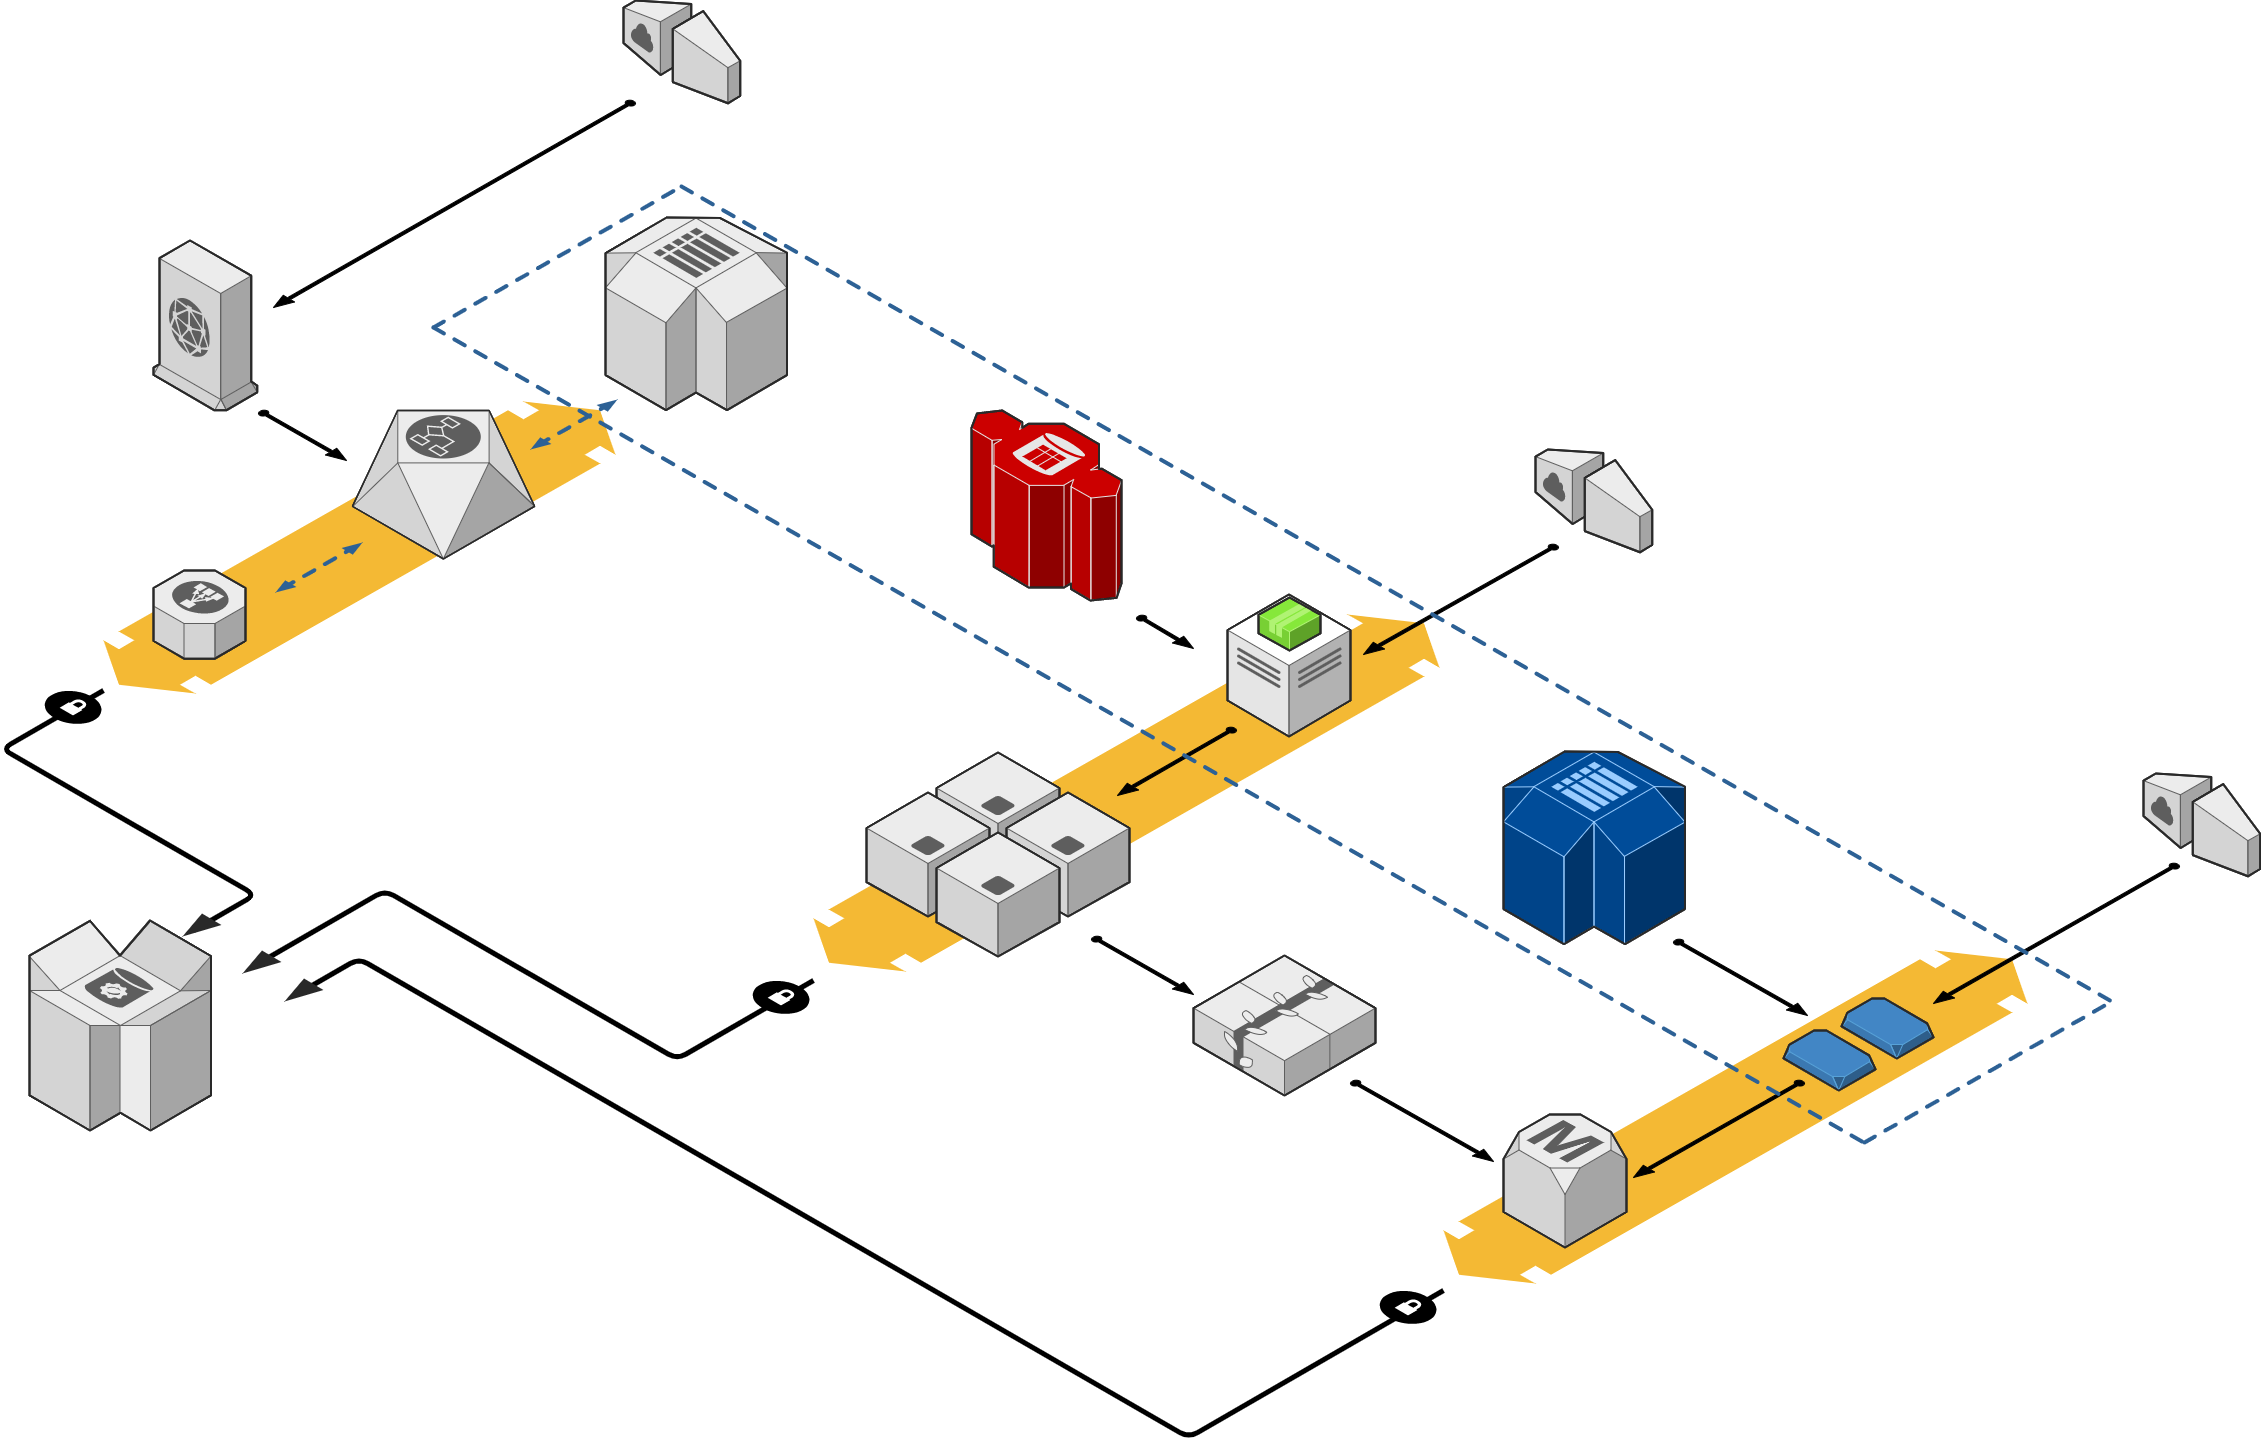

The diagram above was exported from draw.io. Its source (the exported page's mxGraphModel, read from the mxfile embedded in the PNG):
<mxGraphModel dx="2816" dy="1398" grid="1" gridSize="10" guides="1" tooltips="1" connect="1" arrows="1" fold="1" page="1" pageScale="1" pageWidth="850" pageHeight="1100" background="#ffffff" math="0" shadow="0">
  <root>
    <mxCell id="0" />
    <mxCell id="1" parent="0" />
    <mxCell id="d5ac148becb70bc-7" value="" style="verticalLabelPosition=bottom;html=1;verticalAlign=top;strokeWidth=1;dashed=0;shape=mxgraph.aws3d.flatDoubleEdge;fillColor=#000000;aspect=fixed;rounded=1;shadow=0;comic=0;fontFamily=Verdana;fontSize=12;flipV=1;" parent="1" vertex="1">
      <mxGeometry x="1602" y="1328" width="584" height="333" as="geometry" />
    </mxCell>
    <mxCell id="1a8abee3a6cfdf20-38" value="" style="verticalLabelPosition=bottom;html=1;verticalAlign=top;strokeWidth=1;dashed=0;shape=mxgraph.aws3d.flatDoubleEdge;fillColor=#000000;aspect=fixed;rounded=1;shadow=0;comic=0;fontFamily=Verdana;fontSize=12;flipV=1;" parent="1" vertex="1">
      <mxGeometry x="972" y="992" width="626" height="357" as="geometry" />
    </mxCell>
    <mxCell id="1a8abee3a6cfdf20-28" value="" style="verticalLabelPosition=bottom;html=1;verticalAlign=top;strokeWidth=1;dashed=0;shape=mxgraph.aws3d.flatDoubleEdge;fillColor=#000000;aspect=fixed;rounded=1;shadow=0;comic=0;fontFamily=Verdana;fontSize=12;flipV=1;" parent="1" vertex="1">
      <mxGeometry x="262" y="779" width="512" height="292" as="geometry" />
    </mxCell>
    <mxCell id="1a8abee3a6cfdf20-3" value="" style="edgeStyle=isometricEdgeStyle;endArrow=none;html=1;labelBackgroundColor=none;strokeWidth=5;fontFamily=Verdana;fontSize=12" parent="1" edge="1">
      <mxGeometry width="50" height="100" relative="1" as="geometry">
        <mxPoint x="352" y="1308" as="sourcePoint" />
        <mxPoint x="262" y="1068" as="targetPoint" />
        <Array as="points">
          <mxPoint x="302" y="1208" />
        </Array>
      </mxGeometry>
    </mxCell>
    <mxCell id="1a8abee3a6cfdf20-4" value="" style="verticalLabelPosition=bottom;html=1;verticalAlign=top;strokeWidth=1;dashed=0;shape=mxgraph.aws3d.dynamoDb;fillColor=#ECECEC;strokeColor=#5E5E5E;aspect=fixed;rounded=1;shadow=0;comic=0;fontSize=12" parent="1" vertex="1">
      <mxGeometry x="188" y="1298" width="181.5" height="210" as="geometry" />
    </mxCell>
    <mxCell id="1a8abee3a6cfdf20-5" value="" style="edgeStyle=isometricEdgeStyle;endArrow=none;html=1;labelBackgroundColor=none;strokeColor=#000000;strokeWidth=5;fontFamily=Verdana;fontSize=12" parent="1" edge="1">
      <mxGeometry width="50" height="100" relative="1" as="geometry">
        <mxPoint x="422" y="1338" as="sourcePoint" />
        <mxPoint x="972" y="1358" as="targetPoint" />
        <Array as="points">
          <mxPoint x="682" y="1348" />
        </Array>
      </mxGeometry>
    </mxCell>
    <mxCell id="1a8abee3a6cfdf20-6" value="" style="verticalLabelPosition=bottom;html=1;verticalAlign=top;strokeWidth=1;dashed=0;shape=mxgraph.aws3d.elasticLoadBalancing;fillColor=#ECECEC;strokeColor=#5E5E5E;aspect=fixed;rounded=1;shadow=0;comic=0;fontSize=12;" parent="1" vertex="1">
      <mxGeometry x="312" y="948" width="92" height="88.17" as="geometry" />
    </mxCell>
    <mxCell id="1a8abee3a6cfdf20-7" value="" style="verticalLabelPosition=bottom;html=1;verticalAlign=top;strokeWidth=1;dashed=0;shape=mxgraph.aws3d.workflowService;fillColor=#ECECEC;strokeColor=#5E5E5E;aspect=fixed;rounded=1;shadow=0;comic=0;fontSize=12" parent="1" vertex="1">
      <mxGeometry x="511" y="788" width="182.20000000000002" height="148.4" as="geometry" />
    </mxCell>
    <mxCell id="1a8abee3a6cfdf20-8" value="" style="verticalLabelPosition=bottom;html=1;verticalAlign=top;strokeWidth=1;dashed=0;shape=mxgraph.aws3d.cloudfront;fillColor=#ECECEC;strokeColor=#5E5E5E;aspect=fixed;rounded=1;shadow=0;comic=0;fontSize=12" parent="1" vertex="1">
      <mxGeometry x="312" y="618" width="103.8" height="169.79999999999998" as="geometry" />
    </mxCell>
    <mxCell id="1a8abee3a6cfdf20-9" value="" style="verticalLabelPosition=bottom;html=1;verticalAlign=top;strokeWidth=1;dashed=0;shape=mxgraph.aws3d.internetGateway;fillColor=#ECECEC;strokeColor=#5E5E5E;aspect=fixed;rounded=1;shadow=0;comic=0;fontSize=12;flipH=1;flipV=0;" parent="1" vertex="1">
      <mxGeometry x="782" y="378" width="116.7" height="102.8" as="geometry" />
    </mxCell>
    <mxCell id="1a8abee3a6cfdf20-10" value="" style="verticalLabelPosition=bottom;html=1;verticalAlign=top;strokeWidth=1;dashed=0;shape=mxgraph.aws3d.internetGateway;fillColor=#ECECEC;strokeColor=#5E5E5E;aspect=fixed;rounded=1;shadow=0;comic=0;fontSize=12;flipH=1;flipV=0;" parent="1" vertex="1">
      <mxGeometry x="1694" y="827" width="116.7" height="102.8" as="geometry" />
    </mxCell>
    <mxCell id="1a8abee3a6cfdf20-11" value="" style="verticalLabelPosition=bottom;html=1;verticalAlign=top;strokeWidth=1;dashed=0;shape=mxgraph.aws3d.internetGateway;fillColor=#ECECEC;strokeColor=#5E5E5E;aspect=fixed;rounded=1;shadow=0;comic=0;fontSize=12;flipH=1;flipV=0;" parent="1" vertex="1">
      <mxGeometry x="2302" y="1151" width="116.7" height="102.8" as="geometry" />
    </mxCell>
    <mxCell id="1a8abee3a6cfdf20-12" value="" style="verticalLabelPosition=bottom;html=1;verticalAlign=top;strokeWidth=1;dashed=0;shape=mxgraph.aws3d.redshift;fillColor=#CC0000;strokeColor=#E6E6E6;aspect=fixed;rounded=1;shadow=0;comic=0;fontSize=12" parent="1" vertex="1">
      <mxGeometry x="1130" y="788" width="150" height="190" as="geometry" />
    </mxCell>
    <mxCell id="1a8abee3a6cfdf20-13" value="" style="verticalLabelPosition=bottom;html=1;verticalAlign=top;strokeWidth=1;dashed=0;shape=mxgraph.aws3d.simpleDb2;fillColor=#ECECEC;strokeColor=#5E5E5E;aspect=fixed;rounded=1;shadow=0;comic=0;fontSize=12" parent="1" vertex="1">
      <mxGeometry x="764" y="595" width="181.5" height="192.6" as="geometry" />
    </mxCell>
    <mxCell id="1a8abee3a6cfdf20-14" value="" style="verticalLabelPosition=bottom;html=1;verticalAlign=top;strokeWidth=1;dashed=0;shape=mxgraph.aws3d.snapshot;fillColor=#4286c5;strokeColor=#57A2D8;aspect=fixed;rounded=1;shadow=0;comic=0;fontSize=12" parent="1" vertex="1">
      <mxGeometry x="2000" y="1376" width="92" height="60" as="geometry" />
    </mxCell>
    <mxCell id="1a8abee3a6cfdf20-15" value="" style="verticalLabelPosition=bottom;html=1;verticalAlign=top;strokeWidth=1;dashed=0;shape=mxgraph.aws3d.application_server;fillColor=#ECECEC;strokeColor=#5E5E5E;aspect=fixed;rounded=1;shadow=0;comic=0;fontSize=12" parent="1" vertex="1">
      <mxGeometry x="1095" y="1130" width="123" height="124" as="geometry" />
    </mxCell>
    <mxCell id="1a8abee3a6cfdf20-16" value="" style="verticalLabelPosition=bottom;html=1;verticalAlign=top;strokeWidth=1;dashed=0;shape=mxgraph.aws3d.application_server;fillColor=#ECECEC;strokeColor=#5E5E5E;aspect=fixed;rounded=1;shadow=0;comic=0;fontSize=12" parent="1" vertex="1">
      <mxGeometry x="1025" y="1170" width="123" height="124" as="geometry" />
    </mxCell>
    <mxCell id="1a8abee3a6cfdf20-17" value="" style="verticalLabelPosition=bottom;html=1;verticalAlign=top;strokeWidth=1;dashed=0;shape=mxgraph.aws3d.application_server;fillColor=#ECECEC;strokeColor=#5E5E5E;aspect=fixed;rounded=1;shadow=0;comic=0;fontSize=12" parent="1" vertex="1">
      <mxGeometry x="1165" y="1170" width="123" height="124" as="geometry" />
    </mxCell>
    <mxCell id="1a8abee3a6cfdf20-18" value="" style="verticalLabelPosition=bottom;html=1;verticalAlign=top;strokeWidth=1;dashed=0;shape=mxgraph.aws3d.application_server;fillColor=#ECECEC;strokeColor=#5E5E5E;aspect=fixed;rounded=1;shadow=0;comic=0;fontSize=12" parent="1" vertex="1">
      <mxGeometry x="1095" y="1210" width="123" height="124" as="geometry" />
    </mxCell>
    <mxCell id="1a8abee3a6cfdf20-19" value="" style="verticalLabelPosition=bottom;html=1;verticalAlign=top;strokeWidth=1;dashed=0;shape=mxgraph.aws3d.elasticBeanstalk;fillColor=#ECECEC;strokeColor=#5E5E5E;aspect=fixed;rounded=1;shadow=0;comic=0;fontSize=12" parent="1" vertex="1">
      <mxGeometry x="1352" y="1333" width="182" height="140" as="geometry" />
    </mxCell>
    <mxCell id="1a8abee3a6cfdf20-20" value="" style="verticalLabelPosition=bottom;html=1;verticalAlign=top;strokeWidth=1;dashed=0;shape=mxgraph.aws3d.simpleDb2;fillColor=#004C99;strokeColor=#99CCFF;aspect=fixed;rounded=1;shadow=0;comic=0;fontSize=12" parent="1" vertex="1">
      <mxGeometry x="1662" y="1129" width="181.5" height="192.6" as="geometry" />
    </mxCell>
    <mxCell id="1a8abee3a6cfdf20-22" value="" style="verticalLabelPosition=bottom;html=1;verticalAlign=top;strokeWidth=1;dashed=0;shape=mxgraph.aws3d.dataCenter;fillColor=#ffffff;strokeColor=#5E5E5E;aspect=fixed;rounded=1;shadow=0;comic=0;fontSize=12" parent="1" vertex="1">
      <mxGeometry x="1386" y="972" width="123" height="142" as="geometry" />
    </mxCell>
    <mxCell id="1a8abee3a6cfdf20-23" value="" style="verticalLabelPosition=bottom;html=1;verticalAlign=top;strokeWidth=1;dashed=0;shape=mxgraph.aws3d.application2;fillColor=#86E83A;strokeColor=#B0F373;aspect=fixed;rounded=1;shadow=0;comic=0;fontSize=12" parent="1" vertex="1">
      <mxGeometry x="1417" y="975" width="62" height="53" as="geometry" />
    </mxCell>
    <mxCell id="1a8abee3a6cfdf20-25" value="" style="verticalLabelPosition=bottom;html=1;verticalAlign=top;strokeWidth=1;dashed=0;shape=mxgraph.aws3d.arrowhead;aspect=fixed;rounded=1;shadow=0;comic=0;fillColor=none;fontFamily=Verdana;fontSize=12;fontColor=#000000;flipV=1;" parent="1" vertex="1">
      <mxGeometry x="341" y="1291" width="39" height="23" as="geometry" />
    </mxCell>
    <mxCell id="1a8abee3a6cfdf20-27" value="" style="verticalLabelPosition=bottom;html=1;verticalAlign=top;strokeWidth=1;dashed=0;shape=mxgraph.aws3d.arrowhead;aspect=fixed;rounded=1;shadow=0;comic=0;fillColor=none;fontFamily=Verdana;fontSize=12;fontColor=#000000;flipV=1;" parent="1" vertex="1">
      <mxGeometry x="401" y="1328" width="39" height="23" as="geometry" />
    </mxCell>
    <mxCell id="1a8abee3a6cfdf20-1" value="" style="verticalLabelPosition=bottom;html=1;verticalAlign=top;strokeWidth=1;dashed=0;shape=mxgraph.aws3d.secureConnection;fillColor=#000000;strokeColor=#ffffff;aspect=fixed;rounded=1;shadow=0;comic=0;fontSize=12" parent="1" vertex="1">
      <mxGeometry x="203" y="1068" width="56.99999999999999" height="34" as="geometry" />
    </mxCell>
    <mxCell id="1a8abee3a6cfdf20-29" value="" style="verticalLabelPosition=bottom;html=1;verticalAlign=top;strokeWidth=1;dashed=0;shape=mxgraph.aws3d.dashedEdgeDouble;fillColor=#000000;aspect=fixed;rounded=1;shadow=0;comic=0;fontFamily=Verdana;fontSize=12;flipV=1;" parent="1" vertex="1">
      <mxGeometry x="434" y="920" width="87" height="50" as="geometry" />
    </mxCell>
    <mxCell id="1a8abee3a6cfdf20-30" value="" style="verticalLabelPosition=bottom;html=1;verticalAlign=top;strokeWidth=1;dashed=0;shape=mxgraph.aws3d.dashedEdgeDouble;fillColor=#000000;aspect=fixed;rounded=1;shadow=0;comic=0;fontFamily=Verdana;fontSize=12;flipV=1;" parent="1" vertex="1">
      <mxGeometry x="689" y="777" width="87" height="50" as="geometry" />
    </mxCell>
    <mxCell id="1a8abee3a6cfdf20-33" value="" style="verticalLabelPosition=bottom;html=1;verticalAlign=top;strokeWidth=1;dashed=0;shape=mxgraph.aws3d.arrowSE;fillColor=#000000;aspect=fixed;rounded=1;shadow=0;comic=0;fontFamily=Verdana;fontSize=12;" parent="1" vertex="1">
      <mxGeometry x="417" y="788" width="88" height="50" as="geometry" />
    </mxCell>
    <mxCell id="1a8abee3a6cfdf20-34" value="" style="verticalLabelPosition=bottom;html=1;verticalAlign=top;strokeWidth=1;dashed=0;shape=mxgraph.aws3d.arrowSW;fillColor=#000000;aspect=fixed;rounded=1;shadow=0;comic=0;fontFamily=Verdana;fontSize=12;" parent="1" vertex="1">
      <mxGeometry x="432" y="478" width="362" height="207" as="geometry" />
    </mxCell>
    <mxCell id="1a8abee3a6cfdf20-35" value="" style="verticalLabelPosition=bottom;html=1;verticalAlign=top;strokeWidth=1;dashed=0;shape=mxgraph.aws3d.arrowSE;fillColor=#000000;aspect=fixed;rounded=1;shadow=0;comic=0;fontFamily=Verdana;fontSize=12" parent="1" vertex="1">
      <mxGeometry x="1295" y="993" width="57" height="33" as="geometry" />
    </mxCell>
    <mxCell id="1a8abee3a6cfdf20-36" value="" style="verticalLabelPosition=bottom;html=1;verticalAlign=top;strokeWidth=1;dashed=0;shape=mxgraph.aws3d.arrowSW;fillColor=#000000;aspect=fixed;rounded=1;shadow=0;comic=0;fontFamily=Verdana;fontSize=12" parent="1" vertex="1">
      <mxGeometry x="1522" y="922" width="195" height="110" as="geometry" />
    </mxCell>
    <mxCell id="1a8abee3a6cfdf20-37" value="" style="verticalLabelPosition=bottom;html=1;verticalAlign=top;strokeWidth=1;dashed=0;shape=mxgraph.aws3d.arrowSW;fillColor=#000000;aspect=fixed;rounded=1;shadow=0;comic=0;fontFamily=Verdana;fontSize=12" parent="1" vertex="1">
      <mxGeometry x="1276" y="1105" width="119" height="68" as="geometry" />
    </mxCell>
    <mxCell id="1a8abee3a6cfdf20-39" value="" style="verticalLabelPosition=bottom;html=1;verticalAlign=top;strokeWidth=1;dashed=0;shape=mxgraph.aws3d.arrowSE;fillColor=#000000;aspect=fixed;rounded=1;shadow=0;comic=0;fontFamily=Verdana;fontSize=12" parent="1" vertex="1">
      <mxGeometry x="1250" y="1314" width="102" height="58" as="geometry" />
    </mxCell>
    <mxCell id="d5ac148becb70bc-1" value="" style="verticalLabelPosition=bottom;html=1;verticalAlign=top;strokeWidth=1;dashed=0;shape=mxgraph.aws3d.arrowSE;fillColor=#000000;aspect=fixed;rounded=1;shadow=0;comic=0;fontFamily=Verdana;fontSize=12" parent="1" vertex="1">
      <mxGeometry x="1509" y="1458" width="143" height="81" as="geometry" />
    </mxCell>
    <mxCell id="d5ac148becb70bc-2" value="" style="verticalLabelPosition=bottom;html=1;verticalAlign=top;strokeWidth=1;dashed=0;shape=mxgraph.aws3d.snapshot;fillColor=#4286c5;strokeColor=#57A2D8;aspect=fixed;rounded=1;shadow=0;comic=0;fontFamily=Verdana;fontSize=12" parent="1" vertex="1">
      <mxGeometry x="1942" y="1408" width="92" height="60" as="geometry" />
    </mxCell>
    <mxCell id="d5ac148becb70bc-3" value="" style="verticalLabelPosition=bottom;html=1;verticalAlign=top;strokeWidth=1;dashed=0;shape=mxgraph.aws3d.rdsMaster;fillColor=#ECECEC;strokeColor=#5E5E5E;aspect=fixed;rounded=1;shadow=0;comic=0;fontFamily=Verdana;fontSize=12" parent="1" vertex="1">
      <mxGeometry x="1662" y="1492" width="123" height="133" as="geometry" />
    </mxCell>
    <mxCell id="d5ac148becb70bc-4" value="" style="verticalLabelPosition=bottom;html=1;verticalAlign=top;strokeWidth=1;dashed=0;shape=mxgraph.aws3d.arrowSW;fillColor=#000000;aspect=fixed;rounded=1;shadow=0;comic=0;fontFamily=Verdana;fontSize=12" parent="1" vertex="1">
      <mxGeometry x="1792" y="1458" width="171" height="97" as="geometry" />
    </mxCell>
    <mxCell id="d5ac148becb70bc-5" value="" style="verticalLabelPosition=bottom;html=1;verticalAlign=top;strokeWidth=1;dashed=0;shape=mxgraph.aws3d.arrowSE;fillColor=#000000;aspect=fixed;rounded=1;shadow=0;comic=0;fontFamily=Verdana;fontSize=12" parent="1" vertex="1">
      <mxGeometry x="1832" y="1317" width="134" height="76" as="geometry" />
    </mxCell>
    <mxCell id="d5ac148becb70bc-6" value="" style="verticalLabelPosition=bottom;html=1;verticalAlign=top;strokeWidth=1;dashed=0;shape=mxgraph.aws3d.arrowSW;fillColor=#000000;aspect=fixed;rounded=1;shadow=0;comic=0;fontFamily=Verdana;fontSize=12" parent="1" vertex="1">
      <mxGeometry x="2092" y="1241" width="246" height="140" as="geometry" />
    </mxCell>
    <mxCell id="d5ac148becb70bc-8" value="" style="verticalLabelPosition=bottom;html=1;verticalAlign=top;strokeWidth=1;dashed=0;shape=mxgraph.aws3d.dashedArrowlessEdge;aspect=fixed;rounded=1;shadow=0;comic=0;fontFamily=Verdana;fontSize=12" parent="1" vertex="1">
      <mxGeometry x="840" y="564" width="1432" height="816" as="geometry" />
    </mxCell>
    <mxCell id="d5ac148becb70bc-9" value="" style="verticalLabelPosition=bottom;html=1;verticalAlign=top;strokeWidth=1;dashed=0;shape=mxgraph.aws3d.dashedArrowlessEdge;aspect=fixed;rounded=1;shadow=0;comic=0;fontFamily=Verdana;fontSize=12" parent="1" vertex="1">
      <mxGeometry x="592" y="705" width="1432" height="816" as="geometry" />
    </mxCell>
    <mxCell id="d5ac148becb70bc-10" value="" style="verticalLabelPosition=bottom;html=1;verticalAlign=top;strokeWidth=1;dashed=0;shape=mxgraph.aws3d.dashedArrowlessEdge;fillColor=#000000;aspect=fixed;rounded=1;shadow=0;comic=0;fontFamily=Verdana;fontSize=12;fontColor=#000000;flipV=1;" parent="1" vertex="1">
      <mxGeometry x="592" y="564" width="248" height="141" as="geometry" />
    </mxCell>
    <mxCell id="d5ac148becb70bc-12" value="" style="verticalLabelPosition=bottom;html=1;verticalAlign=top;strokeWidth=1;dashed=0;shape=mxgraph.aws3d.dashedArrowlessEdge;aspect=fixed;rounded=1;shadow=0;comic=0;fontFamily=Verdana;fontSize=12;flipV=1;" parent="1" vertex="1">
      <mxGeometry x="2023" y="1378" width="249" height="142" as="geometry" />
    </mxCell>
    <mxCell id="1a8abee3a6cfdf20-2" value="" style="verticalLabelPosition=bottom;html=1;verticalAlign=top;strokeWidth=1;dashed=0;shape=mxgraph.aws3d.secureConnection;fillColor=#000000;strokeColor=#ffffff;aspect=fixed;rounded=1;shadow=0;comic=0;fontSize=12" parent="1" vertex="1">
      <mxGeometry x="911" y="1358" width="56.99999999999999" height="34" as="geometry" />
    </mxCell>
    <mxCell id="d5ac148becb70bc-14" value="" style="edgeStyle=isometricEdgeStyle;endArrow=none;html=1;labelBackgroundColor=none;strokeWidth=5;fontFamily=Verdana;fontSize=12" parent="1" edge="1">
      <mxGeometry width="50" height="100" relative="1" as="geometry">
        <mxPoint x="462" y="1368" as="sourcePoint" />
        <mxPoint x="1602" y="1668" as="targetPoint" />
        <Array as="points">
          <mxPoint x="902" y="1558" />
        </Array>
      </mxGeometry>
    </mxCell>
    <mxCell id="d5ac148becb70bc-15" value="" style="verticalLabelPosition=bottom;html=1;verticalAlign=top;strokeWidth=1;dashed=0;shape=mxgraph.aws3d.arrowhead;aspect=fixed;rounded=1;shadow=0;comic=0;fillColor=none;fontFamily=Verdana;fontSize=12;fontColor=#000000;flipV=1;" parent="1" vertex="1">
      <mxGeometry x="443" y="1356" width="39" height="23" as="geometry" />
    </mxCell>
    <mxCell id="d5ac148becb70bc-16" value="" style="verticalLabelPosition=bottom;html=1;verticalAlign=top;strokeWidth=1;dashed=0;shape=mxgraph.aws3d.secureConnection;fillColor=#000000;strokeColor=#ffffff;aspect=fixed;rounded=1;shadow=0;comic=0;fontSize=12" parent="1" vertex="1">
      <mxGeometry x="1538" y="1668" width="56.99999999999999" height="34" as="geometry" />
    </mxCell>
  </root>
</mxGraphModel>